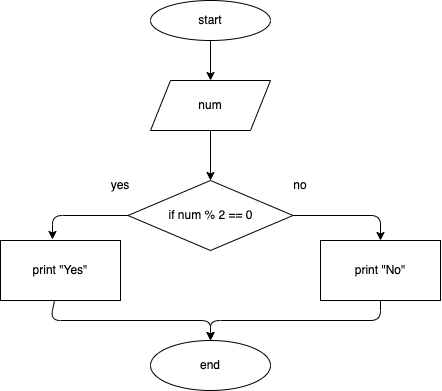

The diagram above was exported from draw.io. Its source (the exported page's mxGraphModel, read from the mxfile embedded in the PNG):
<mxGraphModel dx="737" dy="453" grid="1" gridSize="10" guides="1" tooltips="1" connect="1" arrows="1" fold="1" page="1" pageScale="1" pageWidth="827" pageHeight="1169" math="0" shadow="0">
  <root>
    <mxCell id="0" />
    <mxCell id="1" parent="0" />
    <mxCell id="12" style="edgeStyle=none;html=1;entryX=0.5;entryY=0;entryDx=0;entryDy=0;" edge="1" parent="1" source="2" target="3">
      <mxGeometry relative="1" as="geometry" />
    </mxCell>
    <mxCell id="2" value="start" style="ellipse;whiteSpace=wrap;html=1;" vertex="1" parent="1">
      <mxGeometry x="260" y="40" width="120" height="40" as="geometry" />
    </mxCell>
    <mxCell id="13" style="edgeStyle=none;html=1;entryX=0.5;entryY=0;entryDx=0;entryDy=0;" edge="1" parent="1" source="3" target="4">
      <mxGeometry relative="1" as="geometry" />
    </mxCell>
    <mxCell id="3" value="num" style="shape=parallelogram;perimeter=parallelogramPerimeter;whiteSpace=wrap;html=1;fixedSize=1;" vertex="1" parent="1">
      <mxGeometry x="260" y="120" width="120" height="50" as="geometry" />
    </mxCell>
    <mxCell id="14" style="edgeStyle=none;html=1;entryX=0.433;entryY=-0.017;entryDx=0;entryDy=0;entryPerimeter=0;" edge="1" parent="1" source="4" target="9">
      <mxGeometry relative="1" as="geometry">
        <Array as="points">
          <mxPoint x="162" y="255" />
        </Array>
      </mxGeometry>
    </mxCell>
    <mxCell id="15" style="edgeStyle=none;html=1;entryX=0.5;entryY=0;entryDx=0;entryDy=0;" edge="1" parent="1" source="4" target="10">
      <mxGeometry relative="1" as="geometry">
        <Array as="points">
          <mxPoint x="490" y="255" />
        </Array>
      </mxGeometry>
    </mxCell>
    <mxCell id="4" value="if num % 2 == 0" style="rhombus;whiteSpace=wrap;html=1;" vertex="1" parent="1">
      <mxGeometry x="237.5" y="220" width="165" height="70" as="geometry" />
    </mxCell>
    <mxCell id="5" value="yes" style="text;html=1;strokeColor=none;fillColor=none;align=center;verticalAlign=middle;whiteSpace=wrap;rounded=0;" vertex="1" parent="1">
      <mxGeometry x="200" y="210" width="60" height="30" as="geometry" />
    </mxCell>
    <mxCell id="6" value="no" style="text;html=1;strokeColor=none;fillColor=none;align=center;verticalAlign=middle;whiteSpace=wrap;rounded=0;" vertex="1" parent="1">
      <mxGeometry x="380" y="210" width="60" height="30" as="geometry" />
    </mxCell>
    <mxCell id="16" style="edgeStyle=none;html=1;entryX=0.5;entryY=0;entryDx=0;entryDy=0;" edge="1" parent="1" source="9" target="11">
      <mxGeometry relative="1" as="geometry">
        <mxPoint x="320" y="390" as="targetPoint" />
        <Array as="points">
          <mxPoint x="160" y="360" />
          <mxPoint x="320" y="360" />
        </Array>
      </mxGeometry>
    </mxCell>
    <mxCell id="9" value="print &quot;Yes&quot;" style="rounded=0;whiteSpace=wrap;html=1;" vertex="1" parent="1">
      <mxGeometry x="110" y="280" width="120" height="60" as="geometry" />
    </mxCell>
    <mxCell id="17" style="edgeStyle=none;html=1;entryX=0.5;entryY=0;entryDx=0;entryDy=0;exitX=0.5;exitY=1;exitDx=0;exitDy=0;" edge="1" parent="1" source="10" target="11">
      <mxGeometry relative="1" as="geometry">
        <Array as="points">
          <mxPoint x="490" y="360" />
          <mxPoint x="320" y="360" />
        </Array>
      </mxGeometry>
    </mxCell>
    <mxCell id="10" value="print &quot;No&quot;" style="rounded=0;whiteSpace=wrap;html=1;" vertex="1" parent="1">
      <mxGeometry x="430" y="280" width="120" height="60" as="geometry" />
    </mxCell>
    <mxCell id="11" value="end" style="ellipse;whiteSpace=wrap;html=1;" vertex="1" parent="1">
      <mxGeometry x="260" y="380" width="120" height="50" as="geometry" />
    </mxCell>
  </root>
</mxGraphModel>